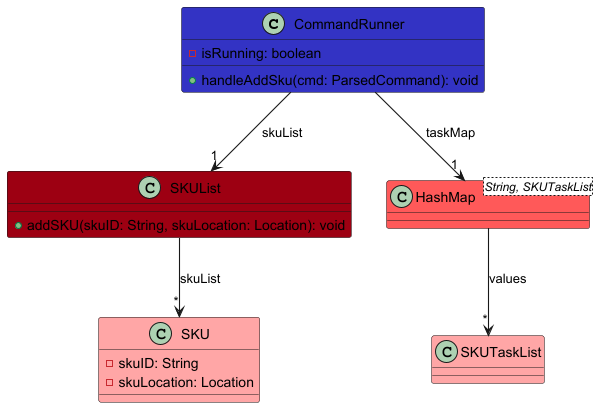

The diagram above was rendered by PlantUML. Its source (embedded in the PNG):
@startuml
!include ../style.puml
skinparam arrowThickness 1.1

class CommandRunner LOGIC_COLOR {
  - isRunning: boolean
  + handleAddSku(cmd: ParsedCommand): void
}

class SKUList MODEL_COLOR {
  + addSKU(skuID: String, skuLocation: Location): void
}

class "HashMap<String, SKUTaskList>" as taskMap MODEL_COLOR_T2

class SKU MODEL_COLOR_T1 {
  - skuID: String
  - skuLocation: Location
}

class SKUTaskList MODEL_COLOR_T1 {
}

CommandRunner -down-> "1" SKUList : skuList
CommandRunner -down-> "1" taskMap : taskMap
SKUList -down-> "*" SKU : skuList
taskMap -down-> "*" SKUTaskList : values
@enduml